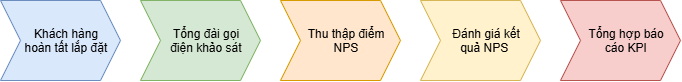

The diagram above was exported from draw.io. Its source (the exported page's mxGraphModel, read from the mxfile embedded in the PNG):
<mxGraphModel dx="1057" dy="605" grid="1" gridSize="10" guides="1" tooltips="1" connect="1" arrows="1" fold="1" page="1" pageScale="1" pageWidth="850" pageHeight="1100" math="0" shadow="0">
  <root>
    <mxCell id="0" />
    <mxCell id="1" parent="0" />
    <mxCell id="uNOnmONXxIghn74e88Ej-1" parent="1" style="shape=step;perimeter=stepPerimeter;whiteSpace=wrap;html=1;shapeInside=1;fixedSize=1;fillColor=#dae8fc;strokeColor=#6c8ebf;" value="Khách hàng hoàn tất lắp đặt" vertex="1">
      <mxGeometry height="80" width="120" x="20" y="320" as="geometry" />
    </mxCell>
    <mxCell id="uNOnmONXxIghn74e88Ej-2" parent="1" style="shape=step;perimeter=stepPerimeter;whiteSpace=wrap;html=1;shapeInside=1;fixedSize=1;fillColor=#d5e8d4;strokeColor=#82b366;" value="Tổng đài gọi điện khảo sát" vertex="1">
      <mxGeometry height="80" width="120" x="160" y="320" as="geometry" />
    </mxCell>
    <mxCell id="uNOnmONXxIghn74e88Ej-3" parent="1" style="shape=step;perimeter=stepPerimeter;whiteSpace=wrap;html=1;shapeInside=1;fixedSize=1;fillColor=#ffe6cc;strokeColor=#d79b00;" value="Thu thập điểm NPS" vertex="1">
      <mxGeometry height="80" width="120" x="300" y="320" as="geometry" />
    </mxCell>
    <mxCell id="uNOnmONXxIghn74e88Ej-4" parent="1" style="shape=step;perimeter=stepPerimeter;whiteSpace=wrap;html=1;shapeInside=1;fixedSize=1;fillColor=#fff2cc;strokeColor=#d6b656;" value="&lt;div&gt;Đánh giá kết quả NPS&amp;nbsp;&lt;/div&gt;" vertex="1">
      <mxGeometry height="80" width="120" x="440" y="320" as="geometry" />
    </mxCell>
    <mxCell id="uNOnmONXxIghn74e88Ej-5" parent="1" style="shape=step;perimeter=stepPerimeter;whiteSpace=wrap;html=1;shapeInside=1;fixedSize=1;fillColor=#f8cecc;strokeColor=#b85450;" value="&lt;div&gt;Tổng hợp báo cáo KPI&lt;/div&gt;" vertex="1">
      <mxGeometry height="80" width="120" x="580" y="320" as="geometry" />
    </mxCell>
  </root>
</mxGraphModel>